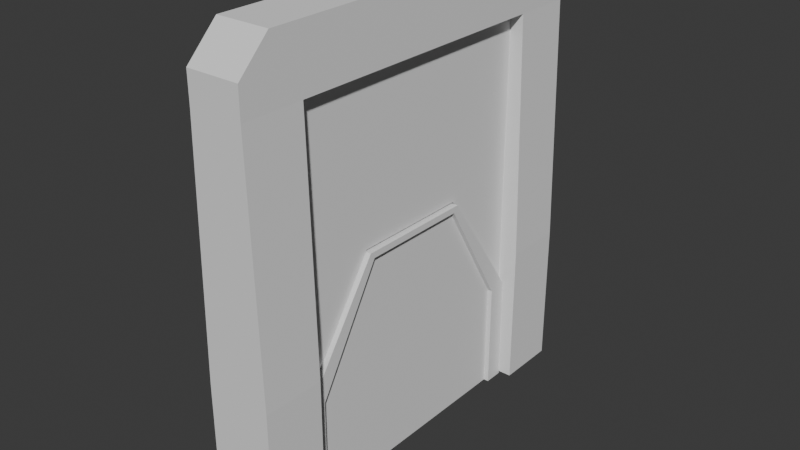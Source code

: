 # Source: DoorNumber1.blend  (saved by Blender 4.2.66; exported with 4.5.12 LTS)
import bpy
from mathutils import Matrix  # noqa: F401  (used for matrix-valued properties, if any)

bpy.ops.wm.read_factory_settings(use_empty=True)
scene = bpy.context.scene
scene.name = 'Scene'

# ---- collections
col_collection = bpy.data.collections.new('Collection'); scene.collection.children.link(col_collection)

# ---- world
world_world = bpy.data.worlds.new('World'); scene.world = world_world
world_world.use_nodes = True; world_world.node_tree.nodes.clear()
_N = world_world.node_tree.nodes; _L = world_world.node_tree.links
n0 = _N.new('ShaderNodeOutputWorld'); n0.name = 'World Output'; n0.location = (300, 300)
n1 = _N.new('ShaderNodeBackground'); n1.name = 'Background'; n1.location = (10, 300)
n1.inputs[0].default_value = (0.05088, 0.05088, 0.05088, 1.0)
_L.new(n1.outputs[0], n0.inputs[0])
n0.is_active_output = True
world_world.color = (0.05088, 0.05088, 0.05088)
world_world.sun_shadow_jitter_overblur = 0.0

# ---- meshes
me_cube_001 = bpy.data.meshes.new('Cube.001')
me_cube_001.from_pydata([(-1.229, -6.6, -1.0), (-1.229, -6.6, 3.735), (-1.229, -4.6, -1.0), (-1.229, -4.6, 3.735), (1.229, -6.6, -1.0), (1.229, -6.6, 3.735), (1.229, -4.6, -1.0), (1.229, -4.6, 3.735), (-1.0, -4.6, 13.66), (1.0, -4.6, 13.66), (1.0, -4.6, 11.69), (1.0, -6.6, 11.69), (-1.0, -6.6, 11.69), (-1.0, -4.6, 11.69), (-1.0, 0.0, 13.66), (1.0, 0.0, 13.66), (1.0, 0.0, 11.69), (-1.0, 0.0, 11.69), (-1.0, -6.6, 12.65), (-1.0, -5.588, 13.66), (1.0, -5.588, 13.66), (1.0, -6.6, 12.65), (-1.229, 6.6, -1.0), (-1.229, 6.6, 3.735), (-1.229, 4.6, -1.0), (-1.229, 4.6, 3.735), (1.229, 6.6, -1.0), (1.229, 6.6, 3.735), (1.229, 4.6, -1.0), (1.229, 4.6, 3.735), (-1.0, 4.6, 13.66), (1.0, 4.6, 13.66), (1.0, 4.6, 11.69), (1.0, 6.6, 11.69), (-1.0, 6.6, 11.69), (-1.0, 4.6, 11.69), (-1.0, 6.6, 12.65), (-1.0, 5.588, 13.66), (1.0, 5.588, 13.66), (1.0, 6.6, 12.65)], [], [(0, 1, 3, 2), (2, 3, 7, 6), (6, 7, 5, 4), (4, 5, 1, 0), (2, 6, 4, 0), (12, 11, 21, 18), (9, 8, 19, 20), (11, 10, 9, 20, 21), (8, 9, 15, 14), (7, 3, 13, 10), (1, 5, 11, 12), (3, 1, 12, 13), (5, 7, 10, 11), (16, 17, 14, 15), (10, 13, 17, 16), (9, 10, 16, 15), (13, 8, 14, 17), (20, 19, 18, 21), (13, 12, 18, 19, 8), (22, 24, 25, 23), (24, 28, 29, 25), (28, 26, 27, 29), (26, 22, 23, 27), (24, 22, 26, 28), (34, 36, 39, 33), (31, 38, 37, 30), (33, 39, 38, 31, 32), (30, 14, 15, 31), (29, 32, 35, 25), (23, 34, 33, 27), (25, 35, 34, 23), (27, 33, 32, 29), (32, 16, 17, 35), (31, 15, 16, 32), (35, 17, 14, 30), (38, 39, 36, 37), (35, 30, 37, 36, 34)])
_uv = me_cube_001.uv_layers.new(name='UVMap')
_uv.uv.foreach_set('vector', [0.4546, 0.0001877, 0.4546, 0.1187, 0.4046, 0.1187, 0.4046, 0.0001877, 0.0001877, 0.4328, 0.0001877, 0.3143, 0.06171, 0.3143, 0.06171, 0.4328, 0.505, 0.0001877, 0.505, 0.1187, 0.455, 0.1187, 0.455, 0.0001877, 0.06171, 0.4828, 0.06171, 0.6013, 0.0001877, 0.6013, 0.0001877, 0.4828, 0.0001877, 0.4328, 0.06171, 0.4328, 0.06171, 0.4828, 0.0001877, 0.4828, 0.00593, 0.8003, 0.05597, 0.8003, 0.05597, 0.8242, 0.00593, 0.8242, 0.05597, 0.8847, 0.00593, 0.8847, 0.00593, 0.86, 0.05597, 0.86, 0.455, 0.3178, 0.505, 0.3178, 0.505, 0.367, 0.4803, 0.367, 0.455, 0.3417, 0.00593, 0.8847, 0.05597, 0.8847, 0.05597, 0.9998, 0.00593, 0.9998, 0.06171, 0.3143, 0.0001877, 0.3143, 0.00593, 0.1153, 0.05597, 0.1153, 0.0001877, 0.6013, 0.06171, 0.6013, 0.05597, 0.8003, 0.00593, 0.8003, 0.4046, 0.1187, 0.4546, 0.1187, 0.4546, 0.3178, 0.4046, 0.3178, 0.455, 0.1187, 0.505, 0.1187, 0.505, 0.3178, 0.455, 0.3178, 0.646, 0.3674, 0.646, 0.4174, 0.5968, 0.4174, 0.5968, 0.3674, 0.05597, 0.1153, 0.00593, 0.1153, 0.00593, 0.0001877, 0.05597, 0.0001877, 0.505, 0.367, 0.505, 0.3178, 0.6201, 0.3178, 0.6201, 0.367, 0.4046, 0.3178, 0.4046, 0.367, 0.2895, 0.367, 0.2895, 0.3178, 0.05597, 0.86, 0.00593, 0.86, 0.00593, 0.8242, 0.05597, 0.8242, 0.4046, 0.3178, 0.4546, 0.3178, 0.4546, 0.3417, 0.4293, 0.367, 0.4046, 0.367, 0.124, 0.3674, 0.174, 0.3674, 0.174, 0.4858, 0.124, 0.4858, 0.1236, 0.4328, 0.06209, 0.4328, 0.06209, 0.3143, 0.1236, 0.3143, 0.2391, 0.0001877, 0.2891, 0.0001877, 0.2891, 0.1187, 0.2391, 0.1187, 0.06209, 0.4828, 0.1236, 0.4828, 0.1236, 0.6013, 0.06209, 0.6013, 0.1236, 0.4328, 0.1236, 0.4828, 0.06209, 0.4828, 0.06209, 0.4328, 0.1179, 0.8003, 0.1179, 0.8242, 0.06783, 0.8242, 0.06783, 0.8003, 0.06783, 0.8847, 0.06783, 0.86, 0.1179, 0.86, 0.1179, 0.8847, 0.2891, 0.3178, 0.2891, 0.3417, 0.2638, 0.367, 0.2391, 0.367, 0.2391, 0.3178, 0.1179, 0.8847, 0.1179, 0.9998, 0.06783, 0.9998, 0.06783, 0.8847, 0.06209, 0.3143, 0.06783, 0.1153, 0.1179, 0.1153, 0.1236, 0.3143, 0.1236, 0.6013, 0.1179, 0.8003, 0.06783, 0.8003, 0.06209, 0.6013, 0.174, 0.4858, 0.174, 0.6849, 0.124, 0.6849, 0.124, 0.4858, 0.2891, 0.1187, 0.2891, 0.3178, 0.2391, 0.3178, 0.2391, 0.1187, 0.06783, 0.1153, 0.06783, 0.0001878, 0.1179, 0.0001877, 0.1179, 0.1153, 0.2391, 0.367, 0.124, 0.367, 0.124, 0.3178, 0.2391, 0.3178, 0.174, 0.6849, 0.2891, 0.6849, 0.2891, 0.7342, 0.174, 0.7342, 0.06783, 0.86, 0.06783, 0.8242, 0.1179, 0.8242, 0.1179, 0.86, 0.174, 0.6849, 0.174, 0.7342, 0.1493, 0.7342, 0.124, 0.7089, 0.124, 0.6849])
me_cube_001.update()
me_cube_002 = bpy.data.meshes.new('Cube.002')
me_cube_002.from_pydata([(-0.4985, -4.637, 2.456), (-0.4985, -1.973, 6.359), (-0.4985, 4.637, 2.456), (-0.4985, 1.973, 6.359), (0.4985, -4.637, 2.456), (0.4985, -1.973, 6.359), (0.4985, 4.637, 2.456), (0.4985, 1.973, 6.359), (-0.4985, -4.637, -1.106), (-0.4985, 4.637, -1.106), (0.4985, -4.637, -1.106), (0.4985, 4.637, -1.106), (-0.4985, 3.987, 2.456), (-0.4985, -3.987, 2.456), (-0.4985, -1.697, 6.359), (-0.4985, 1.697, 6.359), (0.4985, -3.987, 2.456), (0.4985, 3.987, 2.456), (0.4985, 1.697, 6.359), (0.4985, -1.697, 6.359), (-0.4985, 3.987, -1.106), (-0.4985, -3.987, -1.106), (0.4985, -3.987, -1.106), (0.4985, 3.987, -1.106), (-0.4985, -2.111, 6.156), (-0.4985, 2.111, 6.156), (0.4985, 2.111, 6.156), (0.4985, -2.111, 6.156), (0.4985, 1.815, 6.156), (0.4985, -1.815, 6.156), (-0.4985, -1.815, 6.156), (-0.4985, 1.815, 6.156), (0.6917, 2.111, 6.156), (0.6917, 4.637, 2.456), (0.6917, 3.987, 2.456), (0.6917, -1.697, 6.359), (0.6917, -1.973, 6.359), (0.6917, -2.111, 6.156), (0.6917, -4.637, 2.456), (0.6917, 3.987, -1.106), (0.6917, 4.637, -1.106), (0.6917, -4.637, -1.106), (0.6917, -3.987, 2.456), (0.6917, 1.973, 6.359), (0.6917, 1.697, 6.359), (0.6917, -3.987, -1.106), (0.6917, 1.815, 6.156), (0.6917, -1.815, 6.156)], [], [(31, 15, 3, 25), (25, 3, 7, 26), (29, 28, 46, 47), (27, 5, 1, 24), (22, 16, 42, 45), (19, 14, 1, 5), (21, 22, 10, 8), (4, 0, 8, 10), (2, 6, 11, 9), (12, 2, 9, 20), (0, 13, 21, 8), (13, 12, 20, 21), (9, 11, 23, 20), (20, 23, 22, 21), (7, 3, 15, 18), (18, 15, 14, 19), (23, 11, 40, 39), (17, 16, 22, 23), (26, 7, 43, 32), (6, 26, 32, 33), (24, 1, 14, 30), (30, 14, 15, 31), (13, 30, 31, 12), (0, 24, 30, 13), (17, 28, 29, 16), (17, 23, 39, 34), (4, 27, 24, 0), (10, 22, 45, 41), (2, 25, 26, 6), (12, 31, 25, 2), (47, 35, 36, 37), (42, 38, 41, 45), (33, 34, 39, 40), (32, 43, 44, 46), (46, 44, 35, 47), (33, 32, 46, 34), (42, 47, 37, 38), (5, 27, 37, 36), (28, 17, 34, 46), (19, 5, 36, 35), (4, 10, 41, 38), (7, 18, 44, 43), (16, 29, 47, 42), (27, 4, 38, 37), (11, 6, 33, 40), (18, 19, 35, 44)])
_uv = me_cube_002.uv_layers.new(name='UVMap')
_uv.uv.foreach_set('vector', [0.6097, 0.4222, 0.6101, 0.4222, 0.6101, 0.4244, 0.6097, 0.4244, 0.6097, 0.4244, 0.6101, 0.4244, 0.6101, 0.4311, 0.6097, 0.4311, 0.6097, 0.4355, 0.6097, 0.4333, 0.6097, 0.4333, 0.6097, 0.4355, 0.6097, 0.4377, 0.6101, 0.4377, 0.6101, 0.4444, 0.6097, 0.4444, 0.6034, 0.4355, 0.6034, 0.4355, 0.6034, 0.4355, 0.6034, 0.4355, 0.6101, 0.4355, 0.6167, 0.4355, 0.6167, 0.4377, 0.6101, 0.4377, 0.5968, 0.4355, 0.6034, 0.4355, 0.6034, 0.4377, 0.5968, 0.4377, 0.6034, 0.4377, 0.6034, 0.4444, 0.6034, 0.4444, 0.6034, 0.4377, 0.6034, 0.4244, 0.6034, 0.4311, 0.6034, 0.4311, 0.6034, 0.4244, 0.6034, 0.4222, 0.6034, 0.4244, 0.6034, 0.4244, 0.6034, 0.4222, 0.6034, 0.4178, 0.6034, 0.42, 0.6034, 0.42, 0.6034, 0.4178, 0.6034, 0.42, 0.6034, 0.4222, 0.6034, 0.4222, 0.6034, 0.42, 0.5968, 0.4311, 0.6034, 0.4311, 0.6034, 0.4333, 0.5968, 0.4333, 0.5968, 0.4333, 0.6034, 0.4333, 0.6034, 0.4355, 0.5968, 0.4355, 0.6101, 0.4311, 0.6167, 0.4311, 0.6167, 0.4333, 0.6101, 0.4333, 0.6101, 0.4333, 0.6167, 0.4333, 0.6167, 0.4355, 0.6101, 0.4355, 0.6034, 0.4333, 0.6034, 0.4311, 0.6034, 0.4311, 0.6034, 0.4333, 0.6034, 0.4333, 0.6034, 0.4355, 0.6034, 0.4355, 0.6034, 0.4333, 0.6097, 0.4311, 0.6101, 0.4311, 0.6101, 0.4311, 0.6097, 0.4311, 0.6034, 0.4311, 0.6097, 0.4311, 0.6097, 0.4311, 0.6034, 0.4311, 0.6097, 0.4178, 0.6101, 0.4178, 0.6101, 0.42, 0.6097, 0.42, 0.6097, 0.42, 0.6101, 0.42, 0.6101, 0.4222, 0.6097, 0.4222, 0.6034, 0.42, 0.6097, 0.42, 0.6097, 0.4222, 0.6034, 0.4222, 0.6034, 0.4178, 0.6097, 0.4178, 0.6097, 0.42, 0.6034, 0.42, 0.6034, 0.4333, 0.6097, 0.4333, 0.6097, 0.4355, 0.6034, 0.4355, 0.6034, 0.4333, 0.6034, 0.4333, 0.6034, 0.4333, 0.6034, 0.4333, 0.6034, 0.4377, 0.6097, 0.4377, 0.6097, 0.4444, 0.6034, 0.4444, 0.6034, 0.4377, 0.6034, 0.4355, 0.6034, 0.4355, 0.6034, 0.4377, 0.6034, 0.4244, 0.6097, 0.4244, 0.6097, 0.4311, 0.6034, 0.4311, 0.6034, 0.4222, 0.6097, 0.4222, 0.6097, 0.4244, 0.6034, 0.4244, 0.6097, 0.4355, 0.6101, 0.4355, 0.6101, 0.4377, 0.6097, 0.4377, 0.6034, 0.4355, 0.6034, 0.4377, 0.6034, 0.4377, 0.6034, 0.4355, 0.6034, 0.4311, 0.6034, 0.4333, 0.6034, 0.4333, 0.6034, 0.4311, 0.6097, 0.4311, 0.6101, 0.4311, 0.6101, 0.4333, 0.6097, 0.4333, 0.6097, 0.4333, 0.6101, 0.4333, 0.6101, 0.4355, 0.6097, 0.4355, 0.6034, 0.4311, 0.6097, 0.4311, 0.6097, 0.4333, 0.6034, 0.4333, 0.6034, 0.4355, 0.6097, 0.4355, 0.6097, 0.4377, 0.6034, 0.4377, 0.6101, 0.4377, 0.6097, 0.4377, 0.6097, 0.4377, 0.6101, 0.4377, 0.6097, 0.4333, 0.6034, 0.4333, 0.6034, 0.4333, 0.6097, 0.4333, 0.6101, 0.4355, 0.6101, 0.4377, 0.6101, 0.4377, 0.6101, 0.4355, 0.6034, 0.4377, 0.6034, 0.4377, 0.6034, 0.4377, 0.6034, 0.4377, 0.6101, 0.4311, 0.6101, 0.4333, 0.6101, 0.4333, 0.6101, 0.4311, 0.6034, 0.4355, 0.6097, 0.4355, 0.6097, 0.4355, 0.6034, 0.4355, 0.6097, 0.4377, 0.6034, 0.4377, 0.6034, 0.4377, 0.6097, 0.4377, 0.6034, 0.4311, 0.6034, 0.4311, 0.6034, 0.4311, 0.6034, 0.4311, 0.6101, 0.4333, 0.6101, 0.4355, 0.6101, 0.4355, 0.6101, 0.4333])
me_cube_002.update()
me_cube_003 = bpy.data.meshes.new('Cube.003')
me_cube_003.from_pydata([(-0.4985, -4.637, 2.517), (-0.4985, -1.973, 6.42), (-0.4985, 4.637, 2.517), (-0.4985, 1.973, 6.42), (0.4985, -4.637, 2.517), (0.4985, -1.973, 6.42), (0.4985, 4.637, 2.517), (0.4985, 1.973, 6.42), (-0.4985, -4.637, 11.91), (-0.4985, -1.973, 11.81), (-0.4985, 4.637, 11.91), (-0.4985, 1.973, 11.81), (0.4985, -4.637, 11.91), (0.4985, -1.973, 11.81), (0.4985, 4.637, 11.91), (0.4985, 1.973, 11.81)], [], [(3, 11, 10, 2), (0, 8, 9, 1), (7, 15, 13, 5), (5, 13, 12, 4), (1, 9, 11, 3), (7, 6, 14, 15), (1, 3, 7, 5), (0, 1, 5, 4), (2, 6, 7, 3)])
_uv = me_cube_003.uv_layers.new(name='UVMap')
_uv.uv.foreach_set('vector', [0.5052, 0.5034, 0.5559, 0.6451, 0.5964, 0.6378, 0.5937, 0.4252, 0.3003, 0.6625, 0.4968, 0.7095, 0.5122, 0.6746, 0.3984, 0.5951, 0.4864, 0.4801, 0.3724, 0.4017, 0.3294, 0.4306, 0.3788, 0.5723, 0.3788, 0.5723, 0.3294, 0.4306, 0.2895, 0.4373, 0.2895, 0.6482, 0.3984, 0.5951, 0.5122, 0.6746, 0.5559, 0.6451, 0.5052, 0.5034, 0.4864, 0.4801, 0.5823, 0.4115, 0.3873, 0.3674, 0.3724, 0.4017, 0.3984, 0.5951, 0.5052, 0.5034, 0.4864, 0.4801, 0.3788, 0.5723, 0.3003, 0.6625, 0.3984, 0.5951, 0.3788, 0.5723, 0.2895, 0.6482, 0.5937, 0.4252, 0.5823, 0.4115, 0.4864, 0.4801, 0.5052, 0.5034])
me_cube_003.update()
arm_armature_001 = bpy.data.armatures.new('Armature.001')  # bones are not reproduced

# ---- objects
ob_cube = bpy.data.objects.new('Cube', me_cube_001)
ob_armature_001 = bpy.data.objects.new('Armature.001', arm_armature_001)
ob_cube_001 = bpy.data.objects.new('Cube.001', me_cube_002)
ob_cube_002 = bpy.data.objects.new('Cube.002', me_cube_003)

# ---- transforms, parenting, visibility, modifiers, constraints
ob_cube.parent = ob_armature_001
ob_cube.matrix_parent_inverse = Matrix(((0.1945, 0.0, 0.0, 0.1918), (0.0, -0.1945, -6.336e-08, -0.2071), (-0.0, 6.336e-08, -0.1945, 2.264), (-0.0, 0.0, 0.0, 1.0)))
ob_cube.location = (-0.9864, -1.065, -0.4474)
ob_cube.scale = (0.8607, 1.0, 1.0)
_vg = ob_cube.vertex_groups.new(name='Top Bone')
_vg = ob_cube.vertex_groups.new(name='Bottom Bone')
_m = ob_cube.modifiers.new('Armature', 'ARMATURE')
_m.object = ob_armature_001
ob_armature_001.location = (-0.9864, -1.065, 11.64)
ob_armature_001.rotation_euler = (3.142, -0.0, 0.0)
ob_armature_001.scale = (5.143, 5.143, 5.143)
ob_cube_001.parent = ob_armature_001
ob_cube_001.matrix_parent_inverse = Matrix(((0.1945, 0.0, 0.0, 0.1918), (0.0, -0.1945, -6.336e-08, -0.2071), (-0.0, 6.336e-08, -0.1945, 2.264), (-0.0, 0.0, 0.0, 1.0)))
ob_cube_001.location = (-0.9864, -1.065, -0.4474)
ob_cube_001.scale = (0.8607, 1.0, 1.0)
_vg = ob_cube_001.vertex_groups.new(name='Top Bone')
_vg = ob_cube_001.vertex_groups.new(name='Bottom Bone')
_vg.add([0, 1, 2, 3, 4, 5, 6, 7, 8, 9, 10, 11, 12, 13, 14, 15, 16, 17, 18, 19, 20, 21, 22, 23, 24, 25, 26, 27, 28, 29, 30, 31, 32, 33, 34, 35, 36, 37, 38, 39, 40, 41, 42, 43, 44, 45, 46, 47], 1.0, 'REPLACE')
_m = ob_cube_001.modifiers.new('Armature', 'ARMATURE')
_m.object = ob_armature_001
ob_cube_002.parent = ob_armature_001
ob_cube_002.matrix_parent_inverse = Matrix(((0.1945, 0.0, 0.0, 0.1918), (0.0, -0.1945, -6.336e-08, -0.2071), (-0.0, 6.336e-08, -0.1945, 2.264), (-0.0, 0.0, 0.0, 1.0)))
ob_cube_002.location = (-0.9864, -1.065, -0.4474)
ob_cube_002.scale = (0.8607, 1.0, 1.0)
_vg = ob_cube_002.vertex_groups.new(name='Top Bone')
_vg.add([0, 1, 2, 3, 4, 5, 6, 7, 8, 9, 10, 11, 12, 13, 14, 15], 1.0, 'REPLACE')
_vg = ob_cube_002.vertex_groups.new(name='Bottom Bone')
_m = ob_cube_002.modifiers.new('Armature', 'ARMATURE')
_m.object = ob_armature_001

# ---- collection membership
col_collection.objects.link(ob_cube)
col_collection.objects.link(ob_armature_001)
col_collection.objects.link(ob_cube_001)
col_collection.objects.link(ob_cube_002)

# ---- scene / render settings (as saved in the file)
scene.frame_start = 1; scene.frame_end = 20; scene.frame_set(1)
scene.render.engine = 'BLENDER_EEVEE_NEXT'
bpy.context.view_layer.update()

# ---- added for rendering (the .blend has no active camera and no usable light): camera, sun
cam_auto = bpy.data.cameras.new('AutoCamera')
cam_auto.lens = 50.0
cam_auto.sensor_width = 36.0
cam_auto.clip_end = 1000.0
ob_auto_camera = bpy.data.objects.new('AutoCamera', cam_auto)
scene.collection.objects.link(ob_auto_camera)
ob_auto_camera.location = (17.4409, -23.1777, 20.57)
ob_auto_camera.rotation_euler = (1.09748, -7.21219e-08, 0.694738)
scene.camera = ob_auto_camera
light_auto_sun = bpy.data.lights.new('AutoSun', 'SUN')
light_auto_sun.energy = 3.0
light_auto_sun.angle = 0.0523599
ob_auto_sun = bpy.data.objects.new('AutoSun', light_auto_sun)
scene.collection.objects.link(ob_auto_sun)
ob_auto_sun.rotation_euler = (0.872665, 0.174533, 0.523599)
bpy.context.view_layer.update()
